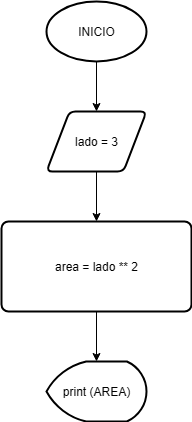

The diagram above was exported from draw.io. Its source (the exported page's mxGraphModel, read from the mxfile embedded in the PNG):
<mxGraphModel dx="923" dy="466" grid="1" gridSize="10" guides="1" tooltips="1" connect="1" arrows="1" fold="1" page="1" pageScale="1" pageWidth="827" pageHeight="1169" math="0" shadow="0">
  <root>
    <mxCell id="0" />
    <mxCell id="1" parent="0" />
    <mxCell id="540VnNE_8d600YURmYoS-13" style="edgeStyle=orthogonalEdgeStyle;rounded=0;orthogonalLoop=1;jettySize=auto;html=1;entryX=0.5;entryY=0;entryDx=0;entryDy=0;" edge="1" parent="1" source="540VnNE_8d600YURmYoS-1" target="540VnNE_8d600YURmYoS-12">
      <mxGeometry relative="1" as="geometry" />
    </mxCell>
    <mxCell id="540VnNE_8d600YURmYoS-1" value="INICIO" style="strokeWidth=2;html=1;shape=mxgraph.flowchart.start_1;whiteSpace=wrap;" vertex="1" parent="1">
      <mxGeometry x="300" y="40" width="100" height="60" as="geometry" />
    </mxCell>
    <mxCell id="540VnNE_8d600YURmYoS-15" style="edgeStyle=orthogonalEdgeStyle;rounded=0;orthogonalLoop=1;jettySize=auto;html=1;" edge="1" parent="1" source="540VnNE_8d600YURmYoS-12" target="540VnNE_8d600YURmYoS-14">
      <mxGeometry relative="1" as="geometry" />
    </mxCell>
    <mxCell id="540VnNE_8d600YURmYoS-12" value="lado = 3" style="shape=parallelogram;html=1;strokeWidth=2;perimeter=parallelogramPerimeter;whiteSpace=wrap;rounded=1;arcSize=12;size=0.23;" vertex="1" parent="1">
      <mxGeometry x="300" y="150" width="100" height="60" as="geometry" />
    </mxCell>
    <mxCell id="540VnNE_8d600YURmYoS-17" style="edgeStyle=orthogonalEdgeStyle;rounded=0;orthogonalLoop=1;jettySize=auto;html=1;" edge="1" parent="1" source="540VnNE_8d600YURmYoS-14" target="540VnNE_8d600YURmYoS-16">
      <mxGeometry relative="1" as="geometry" />
    </mxCell>
    <mxCell id="540VnNE_8d600YURmYoS-14" value="area = lado ** 2" style="rounded=1;whiteSpace=wrap;html=1;absoluteArcSize=1;arcSize=14;strokeWidth=2;" vertex="1" parent="1">
      <mxGeometry x="255" y="260" width="190" height="90" as="geometry" />
    </mxCell>
    <mxCell id="540VnNE_8d600YURmYoS-16" value="print (AREA)" style="strokeWidth=2;html=1;shape=mxgraph.flowchart.display;whiteSpace=wrap;" vertex="1" parent="1">
      <mxGeometry x="300" y="400" width="100" height="60" as="geometry" />
    </mxCell>
  </root>
</mxGraphModel>